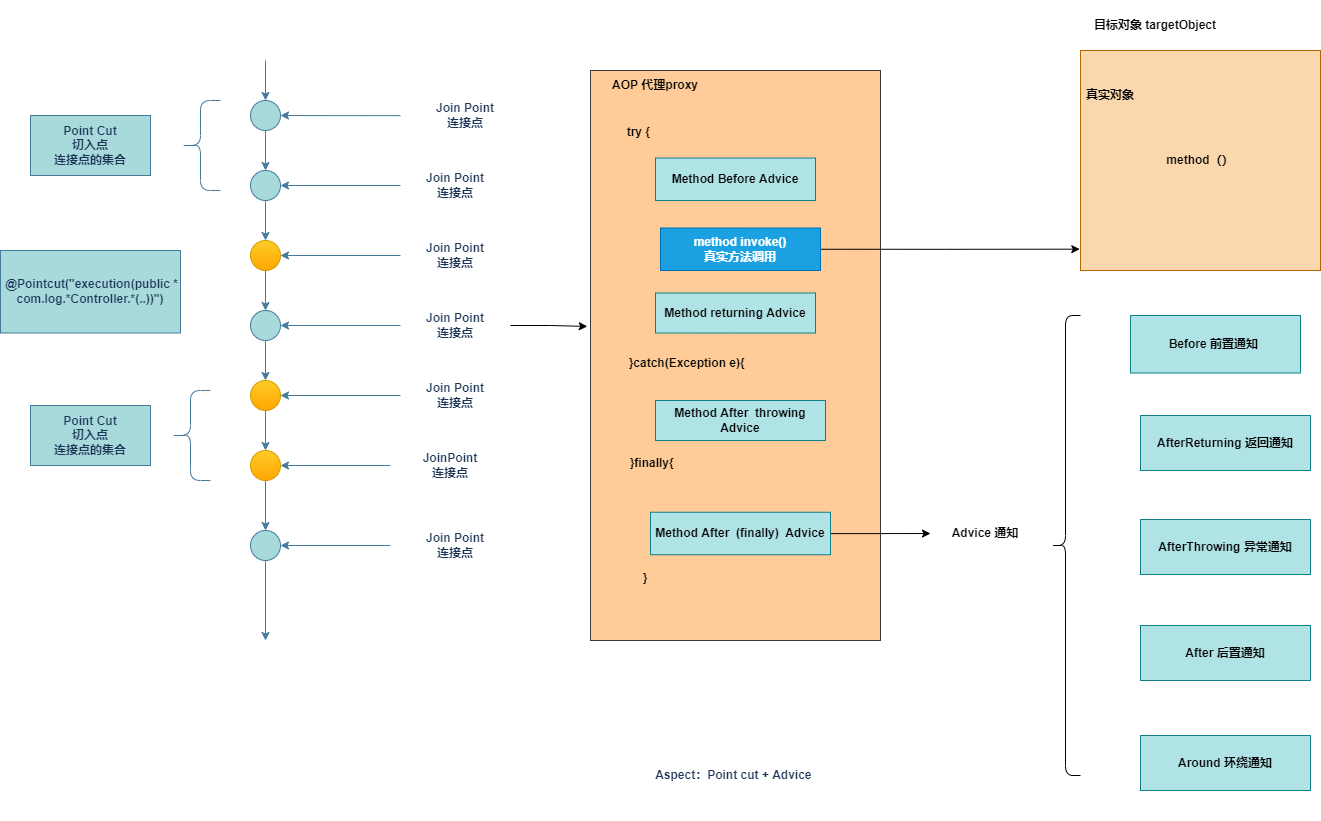

The diagram above was exported from draw.io. Its source (the exported page's mxGraphModel, read from the mxfile embedded in the PNG):
<mxGraphModel dx="768" dy="491" grid="1" gridSize="10" guides="1" tooltips="1" connect="1" arrows="1" fold="1" page="1" pageScale="1" pageWidth="3300" pageHeight="4681" math="0" shadow="0">
  <root>
    <mxCell id="0" />
    <mxCell id="1" parent="0" />
    <mxCell id="iKfV2qir-TfAVOeXZ3v6-10" value="" style="edgeStyle=orthogonalEdgeStyle;curved=0;rounded=1;sketch=0;orthogonalLoop=1;jettySize=auto;html=1;fontColor=#1D3557;strokeColor=#457B9D;fillColor=#A8DADC;fontStyle=1" parent="1" target="iKfV2qir-TfAVOeXZ3v6-9" edge="1">
      <mxGeometry relative="1" as="geometry">
        <mxPoint x="445" y="180" as="sourcePoint" />
      </mxGeometry>
    </mxCell>
    <mxCell id="iKfV2qir-TfAVOeXZ3v6-12" value="" style="edgeStyle=orthogonalEdgeStyle;curved=0;rounded=1;sketch=0;orthogonalLoop=1;jettySize=auto;html=1;fontColor=#1D3557;strokeColor=#457B9D;fillColor=#A8DADC;fontStyle=1" parent="1" source="iKfV2qir-TfAVOeXZ3v6-9" target="iKfV2qir-TfAVOeXZ3v6-11" edge="1">
      <mxGeometry relative="1" as="geometry" />
    </mxCell>
    <mxCell id="iKfV2qir-TfAVOeXZ3v6-9" value="" style="ellipse;whiteSpace=wrap;html=1;aspect=fixed;rounded=0;sketch=0;fontColor=#1D3557;strokeColor=#457B9D;fillColor=#A8DADC;fontStyle=1" parent="1" vertex="1">
      <mxGeometry x="430" y="220" width="30" height="30" as="geometry" />
    </mxCell>
    <mxCell id="iKfV2qir-TfAVOeXZ3v6-14" value="" style="edgeStyle=orthogonalEdgeStyle;curved=0;rounded=1;sketch=0;orthogonalLoop=1;jettySize=auto;html=1;fontColor=#1D3557;strokeColor=#457B9D;fillColor=#A8DADC;fontStyle=1" parent="1" source="iKfV2qir-TfAVOeXZ3v6-11" target="iKfV2qir-TfAVOeXZ3v6-13" edge="1">
      <mxGeometry relative="1" as="geometry" />
    </mxCell>
    <mxCell id="iKfV2qir-TfAVOeXZ3v6-11" value="" style="ellipse;whiteSpace=wrap;html=1;aspect=fixed;rounded=0;sketch=0;fontColor=#1D3557;strokeColor=#457B9D;fillColor=#A8DADC;fontStyle=1" parent="1" vertex="1">
      <mxGeometry x="430" y="290" width="30" height="30" as="geometry" />
    </mxCell>
    <mxCell id="iKfV2qir-TfAVOeXZ3v6-16" value="" style="edgeStyle=orthogonalEdgeStyle;curved=0;rounded=1;sketch=0;orthogonalLoop=1;jettySize=auto;html=1;fontColor=#1D3557;strokeColor=#457B9D;fillColor=#A8DADC;fontStyle=1" parent="1" source="iKfV2qir-TfAVOeXZ3v6-13" target="iKfV2qir-TfAVOeXZ3v6-15" edge="1">
      <mxGeometry relative="1" as="geometry" />
    </mxCell>
    <mxCell id="iKfV2qir-TfAVOeXZ3v6-13" value="" style="ellipse;whiteSpace=wrap;html=1;aspect=fixed;rounded=0;sketch=0;strokeColor=#d79b00;fillColor=#ffcd28;fontStyle=1;gradientColor=#ffa500;" parent="1" vertex="1">
      <mxGeometry x="430" y="360" width="30" height="30" as="geometry" />
    </mxCell>
    <mxCell id="iKfV2qir-TfAVOeXZ3v6-18" value="" style="edgeStyle=orthogonalEdgeStyle;curved=0;rounded=1;sketch=0;orthogonalLoop=1;jettySize=auto;html=1;fontColor=#1D3557;strokeColor=#457B9D;fillColor=#A8DADC;fontStyle=1" parent="1" source="iKfV2qir-TfAVOeXZ3v6-15" target="iKfV2qir-TfAVOeXZ3v6-17" edge="1">
      <mxGeometry relative="1" as="geometry" />
    </mxCell>
    <mxCell id="iKfV2qir-TfAVOeXZ3v6-15" value="" style="ellipse;whiteSpace=wrap;html=1;aspect=fixed;rounded=0;sketch=0;fontColor=#1D3557;strokeColor=#457B9D;fillColor=#A8DADC;fontStyle=1" parent="1" vertex="1">
      <mxGeometry x="430" y="430" width="30" height="30" as="geometry" />
    </mxCell>
    <mxCell id="iKfV2qir-TfAVOeXZ3v6-20" value="" style="edgeStyle=orthogonalEdgeStyle;curved=0;rounded=1;sketch=0;orthogonalLoop=1;jettySize=auto;html=1;fontColor=#1D3557;strokeColor=#457B9D;fillColor=#A8DADC;fontStyle=1" parent="1" source="iKfV2qir-TfAVOeXZ3v6-17" target="iKfV2qir-TfAVOeXZ3v6-19" edge="1">
      <mxGeometry relative="1" as="geometry" />
    </mxCell>
    <mxCell id="iKfV2qir-TfAVOeXZ3v6-17" value="" style="ellipse;whiteSpace=wrap;html=1;aspect=fixed;rounded=0;sketch=0;strokeColor=#d79b00;fillColor=#ffcd28;fontStyle=1;gradientColor=#ffa500;" parent="1" vertex="1">
      <mxGeometry x="430" y="500" width="30" height="30" as="geometry" />
    </mxCell>
    <mxCell id="iKfV2qir-TfAVOeXZ3v6-22" value="" style="edgeStyle=orthogonalEdgeStyle;curved=0;rounded=1;sketch=0;orthogonalLoop=1;jettySize=auto;html=1;fontColor=#1D3557;strokeColor=#457B9D;fillColor=#A8DADC;fontStyle=1" parent="1" source="iKfV2qir-TfAVOeXZ3v6-19" target="iKfV2qir-TfAVOeXZ3v6-21" edge="1">
      <mxGeometry relative="1" as="geometry" />
    </mxCell>
    <mxCell id="iKfV2qir-TfAVOeXZ3v6-19" value="" style="ellipse;whiteSpace=wrap;html=1;aspect=fixed;rounded=0;sketch=0;strokeColor=#d79b00;fillColor=#ffcd28;fontStyle=1;gradientColor=#ffa500;" parent="1" vertex="1">
      <mxGeometry x="430" y="570" width="30" height="30" as="geometry" />
    </mxCell>
    <mxCell id="iKfV2qir-TfAVOeXZ3v6-26" value="" style="edgeStyle=orthogonalEdgeStyle;curved=0;rounded=1;sketch=0;orthogonalLoop=1;jettySize=auto;html=1;fontColor=#1D3557;strokeColor=#457B9D;fillColor=#A8DADC;fontStyle=1" parent="1" source="iKfV2qir-TfAVOeXZ3v6-21" edge="1">
      <mxGeometry relative="1" as="geometry">
        <mxPoint x="445" y="760" as="targetPoint" />
      </mxGeometry>
    </mxCell>
    <mxCell id="iKfV2qir-TfAVOeXZ3v6-21" value="" style="ellipse;whiteSpace=wrap;html=1;aspect=fixed;rounded=0;sketch=0;fontColor=#1D3557;strokeColor=#457B9D;fillColor=#A8DADC;fontStyle=1" parent="1" vertex="1">
      <mxGeometry x="430" y="650" width="30" height="30" as="geometry" />
    </mxCell>
    <mxCell id="iKfV2qir-TfAVOeXZ3v6-28" value="" style="edgeStyle=orthogonalEdgeStyle;curved=0;rounded=1;sketch=0;orthogonalLoop=1;jettySize=auto;html=1;fontColor=#1D3557;strokeColor=#457B9D;fillColor=#A8DADC;fontStyle=1" parent="1" source="iKfV2qir-TfAVOeXZ3v6-27" target="iKfV2qir-TfAVOeXZ3v6-9" edge="1">
      <mxGeometry relative="1" as="geometry" />
    </mxCell>
    <mxCell id="iKfV2qir-TfAVOeXZ3v6-27" value="Join Point&lt;br&gt;连接点" style="text;html=1;strokeColor=none;fillColor=none;align=center;verticalAlign=middle;whiteSpace=wrap;rounded=0;sketch=0;fontColor=#1D3557;fontStyle=1" parent="1" vertex="1">
      <mxGeometry x="580" y="213.75" width="130" height="42.5" as="geometry" />
    </mxCell>
    <mxCell id="iKfV2qir-TfAVOeXZ3v6-30" style="edgeStyle=orthogonalEdgeStyle;curved=0;rounded=1;sketch=0;orthogonalLoop=1;jettySize=auto;html=1;fontColor=#1D3557;strokeColor=#457B9D;fillColor=#A8DADC;fontStyle=1" parent="1" source="iKfV2qir-TfAVOeXZ3v6-29" target="iKfV2qir-TfAVOeXZ3v6-11" edge="1">
      <mxGeometry relative="1" as="geometry" />
    </mxCell>
    <mxCell id="iKfV2qir-TfAVOeXZ3v6-29" value="Join Point&lt;br&gt;连接点" style="text;html=1;strokeColor=none;fillColor=none;align=center;verticalAlign=middle;whiteSpace=wrap;rounded=0;sketch=0;fontColor=#1D3557;fontStyle=1" parent="1" vertex="1">
      <mxGeometry x="580" y="287.5" width="110" height="35" as="geometry" />
    </mxCell>
    <mxCell id="iKfV2qir-TfAVOeXZ3v6-32" style="edgeStyle=orthogonalEdgeStyle;curved=0;rounded=1;sketch=0;orthogonalLoop=1;jettySize=auto;html=1;exitX=0;exitY=0.5;exitDx=0;exitDy=0;entryX=1;entryY=0.5;entryDx=0;entryDy=0;fontColor=#1D3557;strokeColor=#457B9D;fillColor=#A8DADC;fontStyle=1" parent="1" source="iKfV2qir-TfAVOeXZ3v6-31" target="iKfV2qir-TfAVOeXZ3v6-13" edge="1">
      <mxGeometry relative="1" as="geometry" />
    </mxCell>
    <mxCell id="iKfV2qir-TfAVOeXZ3v6-31" value="Join Point&lt;br&gt;连接点" style="text;html=1;strokeColor=none;fillColor=none;align=center;verticalAlign=middle;whiteSpace=wrap;rounded=0;sketch=0;fontColor=#1D3557;fontStyle=1" parent="1" vertex="1">
      <mxGeometry x="580" y="357.5" width="110" height="35" as="geometry" />
    </mxCell>
    <mxCell id="iKfV2qir-TfAVOeXZ3v6-34" style="edgeStyle=orthogonalEdgeStyle;curved=0;rounded=1;sketch=0;orthogonalLoop=1;jettySize=auto;html=1;entryX=1;entryY=0.5;entryDx=0;entryDy=0;fontColor=#1D3557;strokeColor=#457B9D;fillColor=#A8DADC;fontStyle=1" parent="1" source="iKfV2qir-TfAVOeXZ3v6-33" target="iKfV2qir-TfAVOeXZ3v6-15" edge="1">
      <mxGeometry relative="1" as="geometry" />
    </mxCell>
    <mxCell id="54JL_Wu5lP46oA_QtJYD-30" style="edgeStyle=orthogonalEdgeStyle;rounded=0;orthogonalLoop=1;jettySize=auto;html=1;exitX=1;exitY=0.5;exitDx=0;exitDy=0;entryX=-0.011;entryY=0.449;entryDx=0;entryDy=0;entryPerimeter=0;" edge="1" parent="1" source="iKfV2qir-TfAVOeXZ3v6-33" target="54JL_Wu5lP46oA_QtJYD-1">
      <mxGeometry relative="1" as="geometry" />
    </mxCell>
    <mxCell id="iKfV2qir-TfAVOeXZ3v6-33" value="Join Point&lt;br&gt;连接点" style="text;html=1;strokeColor=none;fillColor=none;align=center;verticalAlign=middle;whiteSpace=wrap;rounded=0;sketch=0;fontColor=#1D3557;fontStyle=1" parent="1" vertex="1">
      <mxGeometry x="580" y="427.5" width="110" height="35" as="geometry" />
    </mxCell>
    <mxCell id="iKfV2qir-TfAVOeXZ3v6-38" style="edgeStyle=orthogonalEdgeStyle;curved=0;rounded=1;sketch=0;orthogonalLoop=1;jettySize=auto;html=1;exitX=0;exitY=0.5;exitDx=0;exitDy=0;entryX=1;entryY=0.5;entryDx=0;entryDy=0;fontColor=#1D3557;strokeColor=#457B9D;fillColor=#A8DADC;fontStyle=1" parent="1" source="iKfV2qir-TfAVOeXZ3v6-35" target="iKfV2qir-TfAVOeXZ3v6-19" edge="1">
      <mxGeometry relative="1" as="geometry" />
    </mxCell>
    <mxCell id="iKfV2qir-TfAVOeXZ3v6-35" value="JoinPoint&lt;br&gt;连接点" style="text;html=1;strokeColor=none;fillColor=none;align=center;verticalAlign=middle;whiteSpace=wrap;rounded=0;sketch=0;fontColor=#1D3557;fontStyle=1" parent="1" vertex="1">
      <mxGeometry x="570" y="567.5" width="120" height="35" as="geometry" />
    </mxCell>
    <mxCell id="iKfV2qir-TfAVOeXZ3v6-37" style="edgeStyle=orthogonalEdgeStyle;curved=0;rounded=1;sketch=0;orthogonalLoop=1;jettySize=auto;html=1;exitX=0;exitY=0.5;exitDx=0;exitDy=0;fontColor=#1D3557;strokeColor=#457B9D;fillColor=#A8DADC;fontStyle=1" parent="1" source="iKfV2qir-TfAVOeXZ3v6-36" target="iKfV2qir-TfAVOeXZ3v6-21" edge="1">
      <mxGeometry relative="1" as="geometry" />
    </mxCell>
    <mxCell id="iKfV2qir-TfAVOeXZ3v6-36" value="Join Point&lt;br&gt;连接点" style="text;html=1;strokeColor=none;fillColor=none;align=center;verticalAlign=middle;whiteSpace=wrap;rounded=0;sketch=0;fontColor=#1D3557;fontStyle=1" parent="1" vertex="1">
      <mxGeometry x="570" y="648.75" width="130" height="32.5" as="geometry" />
    </mxCell>
    <mxCell id="iKfV2qir-TfAVOeXZ3v6-40" style="edgeStyle=orthogonalEdgeStyle;curved=0;rounded=1;sketch=0;orthogonalLoop=1;jettySize=auto;html=1;exitX=0;exitY=0.5;exitDx=0;exitDy=0;fontColor=#1D3557;strokeColor=#457B9D;fillColor=#A8DADC;fontStyle=1" parent="1" source="iKfV2qir-TfAVOeXZ3v6-39" target="iKfV2qir-TfAVOeXZ3v6-17" edge="1">
      <mxGeometry relative="1" as="geometry" />
    </mxCell>
    <mxCell id="iKfV2qir-TfAVOeXZ3v6-39" value="Join Point&lt;br&gt;连接点" style="text;html=1;strokeColor=none;fillColor=none;align=center;verticalAlign=middle;whiteSpace=wrap;rounded=0;sketch=0;fontColor=#1D3557;fontStyle=1" parent="1" vertex="1">
      <mxGeometry x="580" y="497.5" width="110" height="35" as="geometry" />
    </mxCell>
    <mxCell id="iKfV2qir-TfAVOeXZ3v6-41" value="" style="shape=curlyBracket;whiteSpace=wrap;html=1;rounded=1;sketch=0;fontColor=#1D3557;strokeColor=#457B9D;fillColor=#A8DADC;fontStyle=1" parent="1" vertex="1">
      <mxGeometry x="360" y="220" width="40" height="90" as="geometry" />
    </mxCell>
    <mxCell id="iKfV2qir-TfAVOeXZ3v6-42" value="Point Cut&lt;br&gt;切入点&lt;br&gt;连接点的集合" style="rounded=0;whiteSpace=wrap;html=1;sketch=0;fontColor=#1D3557;strokeColor=#457B9D;fillColor=#A8DADC;fontStyle=1" parent="1" vertex="1">
      <mxGeometry x="210" y="235" width="120" height="60" as="geometry" />
    </mxCell>
    <mxCell id="iKfV2qir-TfAVOeXZ3v6-44" value="" style="shape=curlyBracket;whiteSpace=wrap;html=1;rounded=1;sketch=0;fontColor=#1D3557;strokeColor=#457B9D;fillColor=#A8DADC;fontStyle=1" parent="1" vertex="1">
      <mxGeometry x="350" y="510" width="40" height="90" as="geometry" />
    </mxCell>
    <mxCell id="iKfV2qir-TfAVOeXZ3v6-45" value="Point Cut&lt;br&gt;切入点&lt;br&gt;连接点的集合" style="rounded=0;whiteSpace=wrap;html=1;sketch=0;fontColor=#1D3557;strokeColor=#457B9D;fillColor=#A8DADC;fontStyle=1" parent="1" vertex="1">
      <mxGeometry x="210" y="525" width="120" height="60" as="geometry" />
    </mxCell>
    <mxCell id="iKfV2qir-TfAVOeXZ3v6-46" value="&amp;nbsp;@Pointcut(&quot;execution(public * com.log.*Controller.*(..))&quot;)" style="rounded=0;whiteSpace=wrap;html=1;sketch=0;fontColor=#1D3557;strokeColor=#457B9D;fillColor=#A8DADC;fontStyle=1" parent="1" vertex="1">
      <mxGeometry x="180" y="370" width="180" height="82.5" as="geometry" />
    </mxCell>
    <mxCell id="54JL_Wu5lP46oA_QtJYD-1" value="try {&amp;nbsp; &amp;nbsp; &amp;nbsp; &amp;nbsp; &amp;nbsp; &amp;nbsp; &amp;nbsp; &amp;nbsp; &amp;nbsp; &amp;nbsp; &amp;nbsp; &amp;nbsp; &amp;nbsp; &amp;nbsp; &amp;nbsp; &amp;nbsp; &amp;nbsp; &amp;nbsp; &amp;nbsp; &amp;nbsp; &amp;nbsp; &amp;nbsp; &amp;nbsp; &amp;nbsp; &amp;nbsp; &amp;nbsp; &amp;nbsp; &amp;nbsp; &amp;nbsp;&amp;nbsp;&lt;br&gt;&lt;br&gt;&amp;nbsp; &amp;nbsp; &amp;nbsp; &amp;nbsp; &amp;nbsp; &amp;nbsp; &amp;nbsp; &amp;nbsp; &amp;nbsp; &amp;nbsp; &amp;nbsp; &amp;nbsp; &amp;nbsp; &amp;nbsp; &amp;nbsp; &amp;nbsp; &amp;nbsp; &amp;nbsp; &amp;nbsp; &amp;nbsp; &amp;nbsp; &amp;nbsp;&lt;span&gt;&lt;/span&gt;&lt;span&gt;&lt;/span&gt;&lt;span&gt;&lt;/span&gt;&lt;span&gt;&lt;/span&gt;&lt;span&gt;&lt;/span&gt;&lt;span&gt;&lt;/span&gt;&lt;br&gt;&lt;br&gt;&lt;br&gt;&lt;br&gt;&lt;br&gt;&lt;br&gt;&lt;br&gt;&lt;br&gt;&lt;br&gt;&lt;br&gt;&lt;br&gt;&lt;br&gt;&lt;br&gt;&lt;br&gt;}catch(Exception e){&amp;nbsp; &amp;nbsp; &amp;nbsp; &amp;nbsp; &amp;nbsp; &amp;nbsp; &amp;nbsp; &amp;nbsp; &amp;nbsp; &amp;nbsp; &amp;nbsp; &amp;nbsp; &amp;nbsp; &amp;nbsp; &amp;nbsp;&lt;br&gt;&lt;br&gt;&lt;br&gt;&lt;br&gt;&lt;br&gt;&lt;br&gt;&lt;br&gt;}finally{&amp;nbsp; &amp;nbsp; &amp;nbsp; &amp;nbsp; &amp;nbsp; &amp;nbsp; &amp;nbsp; &amp;nbsp; &amp;nbsp; &amp;nbsp; &amp;nbsp; &amp;nbsp; &amp;nbsp; &amp;nbsp; &amp;nbsp; &amp;nbsp; &amp;nbsp; &amp;nbsp; &amp;nbsp; &amp;nbsp; &amp;nbsp; &amp;nbsp; &amp;nbsp; &amp;nbsp; &amp;nbsp;&amp;nbsp;&lt;br&gt;&lt;br&gt;&lt;br&gt;&lt;br&gt;&lt;br&gt;&lt;br&gt;&lt;br&gt;&lt;br&gt;}&amp;nbsp; &amp;nbsp; &amp;nbsp; &amp;nbsp; &amp;nbsp; &amp;nbsp; &amp;nbsp; &amp;nbsp; &amp;nbsp; &amp;nbsp; &amp;nbsp; &amp;nbsp; &amp;nbsp; &amp;nbsp; &amp;nbsp; &amp;nbsp; &amp;nbsp; &amp;nbsp; &amp;nbsp; &amp;nbsp; &amp;nbsp; &amp;nbsp; &amp;nbsp; &amp;nbsp; &amp;nbsp; &amp;nbsp; &amp;nbsp;&amp;nbsp;" style="rounded=0;whiteSpace=wrap;html=1;fontStyle=1;fillColor=#ffcc99;strokeColor=#36393d;" vertex="1" parent="1">
      <mxGeometry x="770" y="190" width="290" height="570" as="geometry" />
    </mxCell>
    <mxCell id="54JL_Wu5lP46oA_QtJYD-2" value="AOP 代理proxy" style="text;html=1;strokeColor=none;fillColor=none;align=center;verticalAlign=middle;whiteSpace=wrap;rounded=0;fontStyle=1" vertex="1" parent="1">
      <mxGeometry x="780" y="190" width="110" height="30" as="geometry" />
    </mxCell>
    <mxCell id="54JL_Wu5lP46oA_QtJYD-3" value="Method Before Advice" style="rounded=0;whiteSpace=wrap;html=1;fontStyle=1;fillColor=#b0e3e6;strokeColor=#0e8088;" vertex="1" parent="1">
      <mxGeometry x="835" y="277.5" width="160" height="42.5" as="geometry" />
    </mxCell>
    <mxCell id="54JL_Wu5lP46oA_QtJYD-27" style="edgeStyle=orthogonalEdgeStyle;rounded=0;orthogonalLoop=1;jettySize=auto;html=1;exitX=1;exitY=0.5;exitDx=0;exitDy=0;entryX=-0.003;entryY=0.903;entryDx=0;entryDy=0;entryPerimeter=0;" edge="1" parent="1" source="54JL_Wu5lP46oA_QtJYD-4" target="54JL_Wu5lP46oA_QtJYD-23">
      <mxGeometry relative="1" as="geometry" />
    </mxCell>
    <mxCell id="54JL_Wu5lP46oA_QtJYD-4" value="&lt;span&gt;method invoke()&lt;/span&gt;&lt;br&gt;&lt;span&gt;真实方法调用&lt;/span&gt;" style="rounded=0;whiteSpace=wrap;html=1;fillColor=#1ba1e2;strokeColor=#006EAF;fontStyle=1;fontColor=#ffffff;" vertex="1" parent="1">
      <mxGeometry x="840" y="347.5" width="160" height="42.5" as="geometry" />
    </mxCell>
    <mxCell id="54JL_Wu5lP46oA_QtJYD-8" value="Method returning Advice" style="rounded=0;whiteSpace=wrap;html=1;fontStyle=1;fillColor=#b0e3e6;strokeColor=#0e8088;" vertex="1" parent="1">
      <mxGeometry x="835" y="412.5" width="160" height="40" as="geometry" />
    </mxCell>
    <mxCell id="54JL_Wu5lP46oA_QtJYD-11" value="Method After&amp;nbsp; throwing Advice" style="rounded=0;whiteSpace=wrap;html=1;fontStyle=1;fillColor=#b0e3e6;strokeColor=#0e8088;" vertex="1" parent="1">
      <mxGeometry x="835" y="520" width="170" height="40" as="geometry" />
    </mxCell>
    <mxCell id="54JL_Wu5lP46oA_QtJYD-15" value="" style="edgeStyle=orthogonalEdgeStyle;rounded=0;orthogonalLoop=1;jettySize=auto;html=1;entryX=0;entryY=0.5;entryDx=0;entryDy=0;" edge="1" parent="1" source="54JL_Wu5lP46oA_QtJYD-12" target="54JL_Wu5lP46oA_QtJYD-16">
      <mxGeometry relative="1" as="geometry">
        <mxPoint x="1100" y="618.75" as="targetPoint" />
      </mxGeometry>
    </mxCell>
    <mxCell id="54JL_Wu5lP46oA_QtJYD-12" value="Method After&amp;nbsp; (finally)&amp;nbsp; Advice" style="rounded=0;whiteSpace=wrap;html=1;fontStyle=1;fillColor=#b0e3e6;strokeColor=#0e8088;" vertex="1" parent="1">
      <mxGeometry x="830" y="631.75" width="180" height="42.5" as="geometry" />
    </mxCell>
    <mxCell id="54JL_Wu5lP46oA_QtJYD-13" style="edgeStyle=orthogonalEdgeStyle;rounded=0;orthogonalLoop=1;jettySize=auto;html=1;exitX=0.5;exitY=1;exitDx=0;exitDy=0;fontStyle=1" edge="1" parent="1" source="54JL_Wu5lP46oA_QtJYD-11" target="54JL_Wu5lP46oA_QtJYD-11">
      <mxGeometry relative="1" as="geometry" />
    </mxCell>
    <mxCell id="54JL_Wu5lP46oA_QtJYD-16" value="&lt;span style=&quot;font-weight: 700&quot;&gt;Advice 通知&lt;/span&gt;" style="text;html=1;strokeColor=none;fillColor=none;align=center;verticalAlign=middle;whiteSpace=wrap;rounded=0;" vertex="1" parent="1">
      <mxGeometry x="1110" y="630" width="110" height="46" as="geometry" />
    </mxCell>
    <mxCell id="54JL_Wu5lP46oA_QtJYD-17" value="" style="shape=curlyBracket;whiteSpace=wrap;html=1;rounded=1;" vertex="1" parent="1">
      <mxGeometry x="1230" y="435" width="30" height="460" as="geometry" />
    </mxCell>
    <mxCell id="54JL_Wu5lP46oA_QtJYD-18" value="Before 前置通知&amp;nbsp;" style="rounded=0;whiteSpace=wrap;html=1;fillColor=#b0e3e6;strokeColor=#0e8088;fontStyle=1" vertex="1" parent="1">
      <mxGeometry x="1310" y="435" width="170" height="57.5" as="geometry" />
    </mxCell>
    <mxCell id="54JL_Wu5lP46oA_QtJYD-19" value="AfterReturning 返回通知" style="rounded=0;whiteSpace=wrap;html=1;fillColor=#b0e3e6;strokeColor=#0e8088;fontStyle=1" vertex="1" parent="1">
      <mxGeometry x="1320" y="535" width="170" height="55" as="geometry" />
    </mxCell>
    <mxCell id="54JL_Wu5lP46oA_QtJYD-20" value="AfterThrowing 异常通知" style="rounded=0;whiteSpace=wrap;html=1;fillColor=#b0e3e6;strokeColor=#0e8088;fontStyle=1" vertex="1" parent="1">
      <mxGeometry x="1320" y="639" width="170" height="55" as="geometry" />
    </mxCell>
    <mxCell id="54JL_Wu5lP46oA_QtJYD-21" value="After 后置通知" style="rounded=0;whiteSpace=wrap;html=1;fillColor=#b0e3e6;strokeColor=#0e8088;fontStyle=1" vertex="1" parent="1">
      <mxGeometry x="1320" y="745" width="170" height="55" as="geometry" />
    </mxCell>
    <mxCell id="54JL_Wu5lP46oA_QtJYD-22" value="Around 环绕通知" style="rounded=0;whiteSpace=wrap;html=1;fillColor=#b0e3e6;strokeColor=#0e8088;fontStyle=1" vertex="1" parent="1">
      <mxGeometry x="1320" y="855" width="170" height="55" as="geometry" />
    </mxCell>
    <mxCell id="54JL_Wu5lP46oA_QtJYD-23" value="method（）" style="rounded=0;whiteSpace=wrap;html=1;fillColor=#fad7ac;strokeColor=#b46504;fontStyle=1;" vertex="1" parent="1">
      <mxGeometry x="1260" y="170" width="240" height="220" as="geometry" />
    </mxCell>
    <mxCell id="54JL_Wu5lP46oA_QtJYD-25" value="真实对象" style="text;html=1;strokeColor=none;fillColor=none;align=center;verticalAlign=middle;whiteSpace=wrap;rounded=0;fontStyle=1" vertex="1" parent="1">
      <mxGeometry x="1260" y="200" width="60" height="30" as="geometry" />
    </mxCell>
    <mxCell id="54JL_Wu5lP46oA_QtJYD-26" value="目标对象 targetObject" style="text;html=1;strokeColor=none;fillColor=none;align=center;verticalAlign=middle;whiteSpace=wrap;rounded=0;fontStyle=1" vertex="1" parent="1">
      <mxGeometry x="1270" y="120" width="130" height="50" as="geometry" />
    </mxCell>
    <mxCell id="54JL_Wu5lP46oA_QtJYD-31" value="&lt;span style=&quot;color: rgb(29 , 53 , 87) ; font-weight: 700&quot;&gt;Aspect：Point cut + Advice&amp;nbsp;&lt;/span&gt;" style="text;html=1;strokeColor=none;fillColor=none;align=center;verticalAlign=middle;whiteSpace=wrap;rounded=0;" vertex="1" parent="1">
      <mxGeometry x="785" y="850" width="260" height="90" as="geometry" />
    </mxCell>
  </root>
</mxGraphModel>